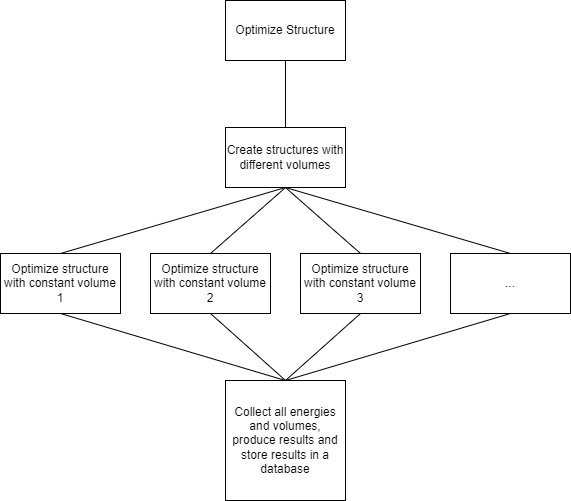

The diagram above was exported from draw.io. Its source (the exported page's mxGraphModel, read from the mxfile embedded in the PNG):
<mxGraphModel dx="1434" dy="657" grid="1" gridSize="10" guides="1" tooltips="1" connect="1" arrows="1" fold="1" page="1" pageScale="1" pageWidth="827" pageHeight="1169" math="0" shadow="0">
  <root>
    <mxCell id="0" />
    <mxCell id="1" parent="0" />
    <mxCell id="YZRuVzDeBKwSg5Hs5V4b-1" value="Optimize Structure" style="rounded=0;whiteSpace=wrap;html=1;" vertex="1" parent="1">
      <mxGeometry x="350" y="150" width="120" height="60" as="geometry" />
    </mxCell>
    <mxCell id="YZRuVzDeBKwSg5Hs5V4b-2" value="Create structures with different volumes" style="rounded=0;whiteSpace=wrap;html=1;" vertex="1" parent="1">
      <mxGeometry x="350" y="277" width="120" height="60" as="geometry" />
    </mxCell>
    <mxCell id="YZRuVzDeBKwSg5Hs5V4b-8" value="Collect all energies and volumes, produce results and store results in a database" style="rounded=0;whiteSpace=wrap;html=1;" vertex="1" parent="1">
      <mxGeometry x="350" y="530" width="120" height="120" as="geometry" />
    </mxCell>
    <mxCell id="YZRuVzDeBKwSg5Hs5V4b-9" value="" style="endArrow=none;html=1;rounded=0;exitX=0.5;exitY=0;exitDx=0;exitDy=0;" edge="1" parent="1" source="YZRuVzDeBKwSg5Hs5V4b-2" target="YZRuVzDeBKwSg5Hs5V4b-1">
      <mxGeometry width="50" height="50" relative="1" as="geometry">
        <mxPoint x="390" y="320" as="sourcePoint" />
        <mxPoint x="440" y="270" as="targetPoint" />
      </mxGeometry>
    </mxCell>
    <mxCell id="YZRuVzDeBKwSg5Hs5V4b-10" value="" style="endArrow=none;html=1;rounded=0;exitX=0.5;exitY=0;exitDx=0;exitDy=0;entryX=0.5;entryY=1;entryDx=0;entryDy=0;" edge="1" parent="1" source="YZRuVzDeBKwSg5Hs5V4b-3" target="YZRuVzDeBKwSg5Hs5V4b-2">
      <mxGeometry width="50" height="50" relative="1" as="geometry">
        <mxPoint x="360" y="370" as="sourcePoint" />
        <mxPoint x="410" y="320" as="targetPoint" />
      </mxGeometry>
    </mxCell>
    <mxCell id="YZRuVzDeBKwSg5Hs5V4b-11" value="" style="endArrow=none;html=1;rounded=0;entryX=0.5;entryY=0;entryDx=0;entryDy=0;exitX=0.5;exitY=1;exitDx=0;exitDy=0;" edge="1" parent="1" source="YZRuVzDeBKwSg5Hs5V4b-2" target="YZRuVzDeBKwSg5Hs5V4b-4">
      <mxGeometry width="50" height="50" relative="1" as="geometry">
        <mxPoint x="390" y="320" as="sourcePoint" />
        <mxPoint x="440" y="270" as="targetPoint" />
      </mxGeometry>
    </mxCell>
    <mxCell id="YZRuVzDeBKwSg5Hs5V4b-12" value="" style="endArrow=none;html=1;rounded=0;entryX=0.5;entryY=0;entryDx=0;entryDy=0;exitX=0.5;exitY=1;exitDx=0;exitDy=0;" edge="1" parent="1" source="YZRuVzDeBKwSg5Hs5V4b-2" target="YZRuVzDeBKwSg5Hs5V4b-5">
      <mxGeometry width="50" height="50" relative="1" as="geometry">
        <mxPoint x="390" y="320" as="sourcePoint" />
        <mxPoint x="440" y="270" as="targetPoint" />
      </mxGeometry>
    </mxCell>
    <mxCell id="YZRuVzDeBKwSg5Hs5V4b-13" value="" style="endArrow=none;html=1;rounded=0;entryX=0.5;entryY=0;entryDx=0;entryDy=0;exitX=0.5;exitY=1;exitDx=0;exitDy=0;" edge="1" parent="1" source="YZRuVzDeBKwSg5Hs5V4b-2" target="YZRuVzDeBKwSg5Hs5V4b-6">
      <mxGeometry width="50" height="50" relative="1" as="geometry">
        <mxPoint x="390" y="320" as="sourcePoint" />
        <mxPoint x="440" y="270" as="targetPoint" />
      </mxGeometry>
    </mxCell>
    <mxCell id="YZRuVzDeBKwSg5Hs5V4b-14" value="" style="endArrow=none;html=1;rounded=0;entryX=0.5;entryY=0;entryDx=0;entryDy=0;exitX=0.5;exitY=1;exitDx=0;exitDy=0;" edge="1" parent="1" source="YZRuVzDeBKwSg5Hs5V4b-3" target="YZRuVzDeBKwSg5Hs5V4b-8">
      <mxGeometry width="50" height="50" relative="1" as="geometry">
        <mxPoint x="390" y="320" as="sourcePoint" />
        <mxPoint x="440" y="270" as="targetPoint" />
      </mxGeometry>
    </mxCell>
    <mxCell id="YZRuVzDeBKwSg5Hs5V4b-19" value="" style="endArrow=none;html=1;rounded=0;exitX=0.5;exitY=1;exitDx=0;exitDy=0;entryX=0.5;entryY=0;entryDx=0;entryDy=0;" edge="1" parent="1" source="YZRuVzDeBKwSg5Hs5V4b-4" target="YZRuVzDeBKwSg5Hs5V4b-8">
      <mxGeometry width="50" height="50" relative="1" as="geometry">
        <mxPoint x="390" y="320" as="sourcePoint" />
        <mxPoint x="560" y="530" as="targetPoint" />
      </mxGeometry>
    </mxCell>
    <mxCell id="YZRuVzDeBKwSg5Hs5V4b-20" value="" style="endArrow=none;html=1;rounded=0;entryX=0.5;entryY=1;entryDx=0;entryDy=0;exitX=0.5;exitY=0;exitDx=0;exitDy=0;" edge="1" parent="1" source="YZRuVzDeBKwSg5Hs5V4b-8" target="YZRuVzDeBKwSg5Hs5V4b-5">
      <mxGeometry width="50" height="50" relative="1" as="geometry">
        <mxPoint x="390" y="320" as="sourcePoint" />
        <mxPoint x="440" y="270" as="targetPoint" />
      </mxGeometry>
    </mxCell>
    <mxCell id="YZRuVzDeBKwSg5Hs5V4b-21" value="" style="endArrow=none;html=1;rounded=0;entryX=0.5;entryY=1;entryDx=0;entryDy=0;exitX=0.5;exitY=0;exitDx=0;exitDy=0;" edge="1" parent="1" source="YZRuVzDeBKwSg5Hs5V4b-8" target="YZRuVzDeBKwSg5Hs5V4b-6">
      <mxGeometry width="50" height="50" relative="1" as="geometry">
        <mxPoint x="420" y="470" as="sourcePoint" />
        <mxPoint x="440" y="270" as="targetPoint" />
      </mxGeometry>
    </mxCell>
    <mxCell id="YZRuVzDeBKwSg5Hs5V4b-22" value="" style="group" vertex="1" connectable="0" parent="1">
      <mxGeometry x="125" y="403" width="570" height="60" as="geometry" />
    </mxCell>
    <mxCell id="YZRuVzDeBKwSg5Hs5V4b-3" value="Optimize structure with constant volume 1" style="rounded=0;whiteSpace=wrap;html=1;" vertex="1" parent="YZRuVzDeBKwSg5Hs5V4b-22">
      <mxGeometry width="120" height="60" as="geometry" />
    </mxCell>
    <mxCell id="YZRuVzDeBKwSg5Hs5V4b-4" value="Optimize structure with constant volume 2" style="rounded=0;whiteSpace=wrap;html=1;" vertex="1" parent="YZRuVzDeBKwSg5Hs5V4b-22">
      <mxGeometry x="150" width="120" height="60" as="geometry" />
    </mxCell>
    <mxCell id="YZRuVzDeBKwSg5Hs5V4b-5" value="Optimize structure with constant volume 3" style="rounded=0;whiteSpace=wrap;html=1;" vertex="1" parent="YZRuVzDeBKwSg5Hs5V4b-22">
      <mxGeometry x="300" width="120" height="60" as="geometry" />
    </mxCell>
    <mxCell id="YZRuVzDeBKwSg5Hs5V4b-6" value="..." style="rounded=0;whiteSpace=wrap;html=1;" vertex="1" parent="YZRuVzDeBKwSg5Hs5V4b-22">
      <mxGeometry x="450" width="120" height="60" as="geometry" />
    </mxCell>
  </root>
</mxGraphModel>